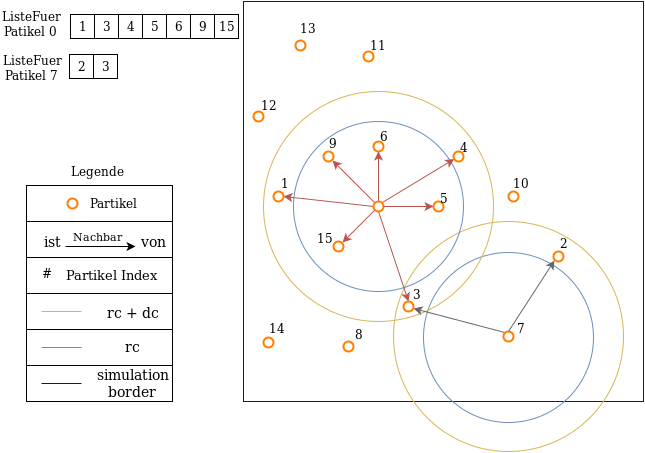

The diagram above was exported from draw.io. Its source (the exported page's mxGraphModel, read from the mxfile embedded in the PNG):
<mxGraphModel dx="1430" dy="745" grid="1" gridSize="8" guides="1" tooltips="1" connect="1" arrows="1" fold="1" page="1" pageScale="1" pageWidth="850" pageHeight="1100" background="#ffffff" math="0" shadow="0">
  <root>
    <mxCell id="0" />
    <mxCell id="1" parent="0" />
    <mxCell id="2" value="" style="whiteSpace=wrap;html=1;strokeColor=#000000;strokeWidth=1;fillColor=none;gradientColor=none;" vertex="1" parent="1">
      <mxGeometry x="88" y="430" width="146" height="36" as="geometry" />
    </mxCell>
    <mxCell id="3" value="" style="whiteSpace=wrap;html=1;strokeColor=#000000;strokeWidth=1;fillColor=none;gradientColor=none;" vertex="1" parent="1">
      <mxGeometry x="88" y="322" width="146" height="36" as="geometry" />
    </mxCell>
    <mxCell id="4" value="" style="whiteSpace=wrap;html=1;strokeColor=#000000;strokeWidth=1;fillColor=none;gradientColor=none;" vertex="1" parent="1">
      <mxGeometry x="88" y="358" width="146" height="36" as="geometry" />
    </mxCell>
    <mxCell id="5" value="" style="whiteSpace=wrap;html=1;strokeColor=#000000;strokeWidth=1;fillColor=none;gradientColor=none;" vertex="1" parent="1">
      <mxGeometry x="88" y="394" width="146" height="36" as="geometry" />
    </mxCell>
    <mxCell id="6" value="" style="whiteSpace=wrap;html=1;strokeColor=#000000;strokeWidth=1;fillColor=none;gradientColor=none;" vertex="1" parent="1">
      <mxGeometry x="88" y="286" width="146" height="36" as="geometry" />
    </mxCell>
    <mxCell id="7" value="" style="whiteSpace=wrap;html=1;strokeColor=#0000FF;strokeWidth=1;fillColor=none;" vertex="1" parent="1">
      <mxGeometry x="305" y="66" width="400" height="400" as="geometry" />
    </mxCell>
    <mxCell id="8" value="" style="ellipse;whiteSpace=wrap;html=1;strokeColor=#d6b656;strokeWidth=1;fillColor=none;" vertex="1" parent="1">
      <mxGeometry x="455" y="286" width="230" height="230" as="geometry" />
    </mxCell>
    <mxCell id="9" value="3" style="text;html=1;" vertex="1" parent="1">
      <mxGeometry x="473" y="346" width="32" height="32" as="geometry" />
    </mxCell>
    <mxCell id="10" value="" style="ellipse;whiteSpace=wrap;html=1;strokeColor=#6c8ebf;strokeWidth=1;fillColor=none;" vertex="1" parent="1">
      <mxGeometry x="485" y="317" width="170" height="170" as="geometry" />
    </mxCell>
    <mxCell id="11" value="" style="whiteSpace=wrap;html=1;strokeColor=#000000;strokeWidth=1;fillColor=none;gradientColor=none;" vertex="1" parent="1">
      <mxGeometry x="88" y="250" width="146" height="36" as="geometry" />
    </mxCell>
    <mxCell id="12" value="" style="ellipse;whiteSpace=wrap;html=1;strokeColor=#d6b656;strokeWidth=1;fillColor=none;" vertex="1" parent="1">
      <mxGeometry x="325" y="156" width="230" height="230" as="geometry" />
    </mxCell>
    <mxCell id="13" value="" style="ellipse;whiteSpace=wrap;html=1;strokeColor=#6c8ebf;strokeWidth=1;fillColor=none;" vertex="1" parent="1">
      <mxGeometry x="355" y="186" width="170" height="170" as="geometry" />
    </mxCell>
    <mxCell id="14" value="" style="ellipse;whiteSpace=wrap;html=1;strokeColor=#FF8000;strokeWidth=2;fillColor=#FFFFFF;gradientColor=none;" vertex="1" parent="1">
      <mxGeometry x="385" y="216" width="10" height="10" as="geometry" />
    </mxCell>
    <mxCell id="15" value="" style="ellipse;whiteSpace=wrap;html=1;strokeColor=#FF8000;strokeWidth=2;fillColor=#FFFFFF;gradientColor=none;" vertex="1" parent="1">
      <mxGeometry x="435" y="206" width="10" height="10" as="geometry" />
    </mxCell>
    <mxCell id="16" style="edgeStyle=orthogonalEdgeStyle;rounded=1;html=1;exitX=0;exitY=0.5;entryX=0;entryY=0.5;jettySize=auto;orthogonalLoop=1;" edge="1" source="15" target="15" parent="1">
      <mxGeometry x="435" y="211" as="geometry" />
    </mxCell>
    <mxCell id="17" style="edgeStyle=orthogonalEdgeStyle;rounded=1;html=1;entryX=0.5;entryY=1;jettySize=auto;orthogonalLoop=1;fillColor=#f8cecc;strokeColor=#b85450;gradientColor=#ea6b66;" edge="1" source="21" target="15" parent="1">
      <mxGeometry x="440" y="216" as="geometry" />
    </mxCell>
    <mxCell id="18" style="edgeStyle=none;rounded=0;html=1;exitX=1;exitY=0;jettySize=auto;orthogonalLoop=1;strokeColor=#b85450;fillColor=#f8cecc;gradientColor=#ea6b66;" edge="1" source="21" target="23" parent="1">
      <mxGeometry x="444" y="223.58901339696217" as="geometry" />
    </mxCell>
    <mxCell id="19" style="edgeStyle=none;rounded=0;html=1;exitX=0;exitY=0.5;entryX=1;entryY=0.5;jettySize=auto;orthogonalLoop=1;strokeColor=#b85450;fillColor=#f8cecc;gradientColor=#ea6b66;" edge="1" source="21" target="27" parent="1">
      <mxGeometry x="345" y="261" as="geometry" />
    </mxCell>
    <mxCell id="20" value="" style="edgeStyle=none;rounded=0;html=1;exitX=0.5;exitY=1;entryX=0.5;entryY=0;jettySize=auto;orthogonalLoop=1;strokeColor=#b85450;fillColor=#f8cecc;gradientColor=#ea6b66;" edge="1" source="21" target="40" parent="1">
      <mxGeometry x="440" y="276" as="geometry" />
    </mxCell>
    <mxCell id="21" value="" style="ellipse;whiteSpace=wrap;html=1;strokeColor=#FF8000;strokeWidth=2;fillColor=#FFFFFF;gradientColor=none;" vertex="1" parent="1">
      <mxGeometry x="435" y="266" width="10" height="10" as="geometry" />
    </mxCell>
    <mxCell id="22" style="edgeStyle=orthogonalEdgeStyle;rounded=1;html=1;exitX=0;exitY=0.5;entryX=0;entryY=0.5;jettySize=auto;orthogonalLoop=1;" edge="1" source="21" target="21" parent="1">
      <mxGeometry x="435.0232558139535" y="270.90697674418607" as="geometry" />
    </mxCell>
    <mxCell id="23" value="" style="ellipse;whiteSpace=wrap;html=1;strokeColor=#FF8000;strokeWidth=2;fillColor=#FFFFFF;gradientColor=none;" vertex="1" parent="1">
      <mxGeometry x="515" y="216" width="10" height="10" as="geometry" />
    </mxCell>
    <mxCell id="24" style="edgeStyle=orthogonalEdgeStyle;rounded=1;html=1;exitX=0;exitY=0.5;entryX=0;entryY=0.5;jettySize=auto;orthogonalLoop=1;" edge="1" source="23" target="23" parent="1">
      <mxGeometry x="515.0232558139535" y="220.90697674418607" as="geometry" />
    </mxCell>
    <mxCell id="25" value="" style="ellipse;whiteSpace=wrap;html=1;strokeColor=#FF8000;strokeWidth=2;fillColor=#FFFFFF;gradientColor=none;" vertex="1" parent="1">
      <mxGeometry x="495" y="266" width="10" height="10" as="geometry" />
    </mxCell>
    <mxCell id="26" style="edgeStyle=orthogonalEdgeStyle;rounded=1;html=1;exitX=0;exitY=0.5;entryX=0;entryY=0.5;jettySize=auto;orthogonalLoop=1;" edge="1" source="25" target="25" parent="1">
      <mxGeometry x="495.0232558139535" y="270.90697674418607" as="geometry" />
    </mxCell>
    <mxCell id="27" value="" style="ellipse;whiteSpace=wrap;html=1;strokeColor=#FF8000;strokeWidth=2;fillColor=#FFFFFF;gradientColor=none;" vertex="1" parent="1">
      <mxGeometry x="335" y="256" width="10" height="10" as="geometry" />
    </mxCell>
    <mxCell id="28" style="edgeStyle=orthogonalEdgeStyle;rounded=1;html=1;exitX=0;exitY=0.5;entryX=0;entryY=0.5;jettySize=auto;orthogonalLoop=1;" edge="1" source="27" target="27" parent="1">
      <mxGeometry x="355.0232558139535" y="270.90697674418607" as="geometry" />
    </mxCell>
    <mxCell id="29" value="" style="ellipse;whiteSpace=wrap;html=1;strokeColor=#FF8000;strokeWidth=2;fillColor=#FFFFFF;gradientColor=none;" vertex="1" parent="1">
      <mxGeometry x="395" y="306" width="10" height="10" as="geometry" />
    </mxCell>
    <mxCell id="30" style="edgeStyle=orthogonalEdgeStyle;rounded=1;html=1;exitX=0;exitY=0.5;entryX=0;entryY=0.5;jettySize=auto;orthogonalLoop=1;" edge="1" source="29" target="29" parent="1">
      <mxGeometry x="395.0232558139535" y="310.90697674418607" as="geometry" />
    </mxCell>
    <mxCell id="31" value="" style="ellipse;whiteSpace=wrap;html=1;strokeColor=#FF8000;strokeWidth=2;fillColor=#FFFFFF;gradientColor=none;" vertex="1" parent="1">
      <mxGeometry x="357" y="105" width="10" height="10" as="geometry" />
    </mxCell>
    <mxCell id="32" style="edgeStyle=orthogonalEdgeStyle;rounded=1;html=1;entryX=0;entryY=0.5;jettySize=auto;orthogonalLoop=1;exitX=1;exitY=0.5;fillColor=#f8cecc;strokeColor=#b85450;gradientColor=#ea6b66;" edge="1" source="21" target="25" parent="1">
      <mxGeometry x="449.94444444444446" y="225.94444444444446" as="geometry">
        <mxPoint x="450" y="276" as="sourcePoint" />
        <mxPoint x="449.94444444444446" y="225.94444444444446" as="targetPoint" />
        <Array as="points">
          <mxPoint x="445" y="271" />
          <mxPoint x="445" y="271" />
        </Array>
      </mxGeometry>
    </mxCell>
    <mxCell id="33" style="html=1;entryX=1;entryY=0;jettySize=auto;orthogonalLoop=1;exitX=0;exitY=1;strokeColor=#b85450;rounded=0;fillColor=#f8cecc;gradientColor=#ea6b66;" edge="1" source="21" target="29" parent="1">
      <mxGeometry x="459.94444444444446" y="235.94444444444446" as="geometry">
        <mxPoint x="454.94444444444446" y="280.94444444444446" as="sourcePoint" />
        <mxPoint x="504.94444444444446" y="280.94444444444446" as="targetPoint" />
      </mxGeometry>
    </mxCell>
    <mxCell id="34" style="html=1;jettySize=auto;orthogonalLoop=1;exitX=0;exitY=0;strokeColor=#b85450;rounded=0;entryX=1;entryY=1;fillColor=#f8cecc;gradientColor=#ea6b66;" edge="1" source="21" target="14" parent="1">
      <mxGeometry x="469.94444444444446" y="245.94444444444446" as="geometry">
        <mxPoint x="446.33333333333326" y="284.55555555555554" as="sourcePoint" />
        <mxPoint x="413.55555555555554" y="317.6111111111111" as="targetPoint" />
      </mxGeometry>
    </mxCell>
    <mxCell id="35" value="" style="ellipse;whiteSpace=wrap;html=1;strokeColor=#FF8000;strokeWidth=2;fillColor=#FFFFFF;gradientColor=none;" vertex="1" parent="1">
      <mxGeometry x="315" y="176" width="10" height="10" as="geometry" />
    </mxCell>
    <mxCell id="36" value="" style="ellipse;whiteSpace=wrap;html=1;strokeColor=#FF8000;strokeWidth=2;fillColor=#FFFFFF;gradientColor=none;" vertex="1" parent="1">
      <mxGeometry x="325" y="402" width="10" height="10" as="geometry" />
    </mxCell>
    <mxCell id="37" value="" style="ellipse;whiteSpace=wrap;html=1;strokeColor=#FF8000;strokeWidth=2;fillColor=#FFFFFF;gradientColor=none;" vertex="1" parent="1">
      <mxGeometry x="405" y="406" width="10" height="10" as="geometry" />
    </mxCell>
    <mxCell id="38" style="edgeStyle=none;rounded=0;html=1;exitX=0;exitY=0;entryX=1.049;entryY=0.723;entryPerimeter=0;jettySize=auto;orthogonalLoop=1;strokeColor=#666666;fillColor=#f5f5f5;gradientColor=#b3b3b3;" edge="1" source="39" target="40" parent="1">
      <mxGeometry x="475" y="373" as="geometry" />
    </mxCell>
    <mxCell id="39" value="" style="ellipse;whiteSpace=wrap;html=1;strokeColor=#FF8000;strokeWidth=2;fillColor=#FFFFFF;gradientColor=none;" vertex="1" parent="1">
      <mxGeometry x="565" y="396" width="10" height="10" as="geometry" />
    </mxCell>
    <mxCell id="40" value="" style="ellipse;whiteSpace=wrap;html=1;strokeColor=#FF8000;strokeWidth=2;fillColor=#FFFFFF;gradientColor=none;" vertex="1" parent="1">
      <mxGeometry x="465" y="366" width="10" height="10" as="geometry" />
    </mxCell>
    <mxCell id="41" value="" style="ellipse;whiteSpace=wrap;html=1;strokeColor=#FF8000;strokeWidth=2;fillColor=#FFFFFF;gradientColor=none;" vertex="1" parent="1">
      <mxGeometry x="615" y="316" width="10" height="10" as="geometry" />
    </mxCell>
    <mxCell id="42" value="" style="ellipse;whiteSpace=wrap;html=1;strokeColor=#FF8000;strokeWidth=2;fillColor=#FFFFFF;gradientColor=none;" vertex="1" parent="1">
      <mxGeometry x="570" y="256" width="10" height="10" as="geometry" />
    </mxCell>
    <mxCell id="43" value="" style="ellipse;whiteSpace=wrap;html=1;strokeColor=#FF8000;strokeWidth=2;fillColor=#FFFFFF;gradientColor=none;" vertex="1" parent="1">
      <mxGeometry x="425" y="116" width="10" height="10" as="geometry" />
    </mxCell>
    <mxCell id="44" value="" style="ellipse;whiteSpace=wrap;html=1;strokeColor=#FF8000;strokeWidth=2;fillColor=#FFFFFF;gradientColor=none;" vertex="1" parent="1">
      <mxGeometry x="129" y="263" width="10" height="10" as="geometry" />
    </mxCell>
    <mxCell id="45" style="html=1;jettySize=auto;orthogonalLoop=1;strokeColor=#000000;rounded=0;" edge="1" parent="1">
      <mxGeometry x="501.94444444444446" y="380.94444444444446" as="geometry">
        <mxPoint x="127" y="311" as="sourcePoint" />
        <mxPoint x="197" y="311" as="targetPoint" />
      </mxGeometry>
    </mxCell>
    <mxCell id="46" value="Legende" style="text;html=1;strokeColor=none;fillColor=none;align=center;verticalAlign=middle;whiteSpace=wrap;" vertex="1" parent="1">
      <mxGeometry x="123" y="226" width="70" height="20" as="geometry" />
    </mxCell>
    <mxCell id="47" value="Partikel" style="text;html=1;strokeColor=none;fillColor=none;align=center;verticalAlign=middle;whiteSpace=wrap;" vertex="1" parent="1">
      <mxGeometry x="154" y="258" width="40" height="20" as="geometry" />
    </mxCell>
    <mxCell id="48" value="&lt;font style=&quot;font-size: 14px&quot;&gt;ist&lt;/font&gt;" style="text;html=1;strokeColor=none;fillColor=none;align=center;verticalAlign=middle;whiteSpace=wrap;" vertex="1" parent="1">
      <mxGeometry x="93" y="296" width="40" height="20" as="geometry" />
    </mxCell>
    <mxCell id="49" value="&lt;font style=&quot;font-size: 11px&quot;&gt;Nachbar&lt;/font&gt;" style="text;html=1;strokeColor=none;fillColor=none;align=center;verticalAlign=middle;whiteSpace=wrap;" vertex="1" parent="1">
      <mxGeometry x="138" y="291" width="40" height="20" as="geometry" />
    </mxCell>
    <mxCell id="50" value="&lt;font style=&quot;font-size: 14px&quot;&gt;von&lt;/font&gt;" style="text;html=1;strokeColor=none;fillColor=none;align=center;verticalAlign=middle;whiteSpace=wrap;" vertex="1" parent="1">
      <mxGeometry x="194" y="296" width="40" height="20" as="geometry" />
    </mxCell>
    <mxCell id="51" value="" style="line;strokeWidth=1;html=1;perimeter=backbonePerimeter;points=[];outlineConnect=0;fillColor=#dae8fc;strokeColor=#6c8ebf;" vertex="1" parent="1">
      <mxGeometry x="103" y="407" width="40" height="10" as="geometry" />
    </mxCell>
    <mxCell id="52" value="&lt;font style=&quot;font-size: 14px&quot;&gt;rc&lt;/font&gt;" style="text;html=1;strokeColor=none;fillColor=none;align=center;verticalAlign=middle;whiteSpace=wrap;strokeWidth=2;" vertex="1" parent="1">
      <mxGeometry x="170" y="401" width="47" height="20" as="geometry" />
    </mxCell>
    <mxCell id="53" value="" style="line;strokeWidth=1;html=1;perimeter=backbonePerimeter;points=[];outlineConnect=0;fillColor=#fff2cc;strokeColor=#d6b656;" vertex="1" parent="1">
      <mxGeometry x="103" y="371" width="40" height="10" as="geometry" />
    </mxCell>
    <mxCell id="54" value="&lt;font style=&quot;font-size: 14px&quot;&gt;rc + dc&lt;/font&gt;&lt;font size=&quot;4&quot;&gt;&lt;br&gt;&lt;/font&gt;" style="text;html=1;strokeColor=none;fillColor=none;align=center;verticalAlign=middle;whiteSpace=wrap;" vertex="1" parent="1">
      <mxGeometry x="161" y="366" width="67" height="20" as="geometry" />
    </mxCell>
    <mxCell id="55" value="14" style="text;html=1;" vertex="1" parent="1">
      <mxGeometry x="329" y="380" width="40" height="32" as="geometry" />
    </mxCell>
    <mxCell id="56" value="8" style="text;html=1;" vertex="1" parent="1">
      <mxGeometry x="415" y="386" width="32" height="32" as="geometry" />
    </mxCell>
    <mxCell id="57" value="2" style="text;html=1;" vertex="1" parent="1">
      <mxGeometry x="620" y="295" width="32" height="32" as="geometry" />
    </mxCell>
    <mxCell id="58" value="10" style="text;html=1;" vertex="1" parent="1">
      <mxGeometry x="573" y="235" width="40" height="32" as="geometry" />
    </mxCell>
    <mxCell id="59" value="11" style="text;html=1;" vertex="1" parent="1">
      <mxGeometry x="430" y="97" width="40" height="32" as="geometry" />
    </mxCell>
    <mxCell id="60" value="12" style="text;html=1;" vertex="1" parent="1">
      <mxGeometry x="321" y="157" width="40" height="32" as="geometry" />
    </mxCell>
    <mxCell id="61" value="13" style="text;html=1;" vertex="1" parent="1">
      <mxGeometry x="360" y="80" width="40" height="32" as="geometry" />
    </mxCell>
    <mxCell id="62" value="1" style="text;html=1;" vertex="1" parent="1">
      <mxGeometry x="341" y="235" width="32" height="32" as="geometry" />
    </mxCell>
    <mxCell id="63" value="15" style="text;html=1;" vertex="1" parent="1">
      <mxGeometry x="377" y="290" width="40" height="32" as="geometry" />
    </mxCell>
    <mxCell id="64" value="9" style="text;html=1;" vertex="1" parent="1">
      <mxGeometry x="389" y="195" width="32" height="32" as="geometry" />
    </mxCell>
    <mxCell id="65" value="6" style="text;html=1;" vertex="1" parent="1">
      <mxGeometry x="440" y="188" width="32" height="32" as="geometry" />
    </mxCell>
    <mxCell id="66" value="4" style="text;html=1;" vertex="1" parent="1">
      <mxGeometry x="520" y="199" width="32" height="32" as="geometry" />
    </mxCell>
    <mxCell id="67" value="5" style="text;html=1;" vertex="1" parent="1">
      <mxGeometry x="500" y="250" width="32" height="32" as="geometry" />
    </mxCell>
    <mxCell id="68" value="1" style="whiteSpace=wrap;html=1;strokeColor=#000000;strokeWidth=1;fillColor=none;gradientColor=none;" vertex="1" parent="1">
      <mxGeometry x="132" y="79" width="24" height="24" as="geometry" />
    </mxCell>
    <mxCell id="69" value="ListeFuer Patikel 0&lt;br&gt;&lt;br&gt;" style="text;html=1;strokeColor=none;fillColor=none;align=center;verticalAlign=middle;whiteSpace=wrap;" vertex="1" parent="1">
      <mxGeometry x="73" y="67" width="40" height="56" as="geometry" />
    </mxCell>
    <mxCell id="70" value="3" style="whiteSpace=wrap;html=1;strokeColor=#000000;strokeWidth=1;fillColor=none;gradientColor=none;" vertex="1" parent="1">
      <mxGeometry x="156" y="79" width="24" height="24" as="geometry" />
    </mxCell>
    <mxCell id="71" value="4" style="whiteSpace=wrap;html=1;strokeColor=#000000;strokeWidth=1;fillColor=none;gradientColor=none;" vertex="1" parent="1">
      <mxGeometry x="180" y="79" width="24" height="24" as="geometry" />
    </mxCell>
    <mxCell id="72" value="5" style="whiteSpace=wrap;html=1;strokeColor=#000000;strokeWidth=1;fillColor=none;gradientColor=none;" vertex="1" parent="1">
      <mxGeometry x="204" y="79" width="24" height="24" as="geometry" />
    </mxCell>
    <mxCell id="73" value="6" style="whiteSpace=wrap;html=1;strokeColor=#000000;strokeWidth=1;fillColor=none;gradientColor=none;" vertex="1" parent="1">
      <mxGeometry x="228" y="79" width="24" height="24" as="geometry" />
    </mxCell>
    <mxCell id="74" value="9" style="whiteSpace=wrap;html=1;strokeColor=#000000;strokeWidth=1;fillColor=none;gradientColor=none;" vertex="1" parent="1">
      <mxGeometry x="252" y="79" width="24" height="24" as="geometry" />
    </mxCell>
    <mxCell id="75" value="15" style="whiteSpace=wrap;html=1;strokeColor=#000000;strokeWidth=1;fillColor=none;gradientColor=none;" vertex="1" parent="1">
      <mxGeometry x="276" y="79" width="24" height="24" as="geometry" />
    </mxCell>
    <mxCell id="76" value="#" style="text;html=1;strokeColor=none;fillColor=none;align=center;verticalAlign=middle;whiteSpace=wrap;" vertex="1" parent="1">
      <mxGeometry x="88" y="328" width="40" height="20" as="geometry" />
    </mxCell>
    <mxCell id="77" value="&lt;font style=&quot;font-size: 13px&quot;&gt;Partikel Index&lt;/font&gt;&lt;font size=&quot;4&quot;&gt;&lt;br&gt;&lt;/font&gt;" style="text;html=1;strokeColor=none;fillColor=none;align=center;verticalAlign=middle;whiteSpace=wrap;" vertex="1" parent="1">
      <mxGeometry x="118" y="328" width="111" height="20" as="geometry" />
    </mxCell>
    <mxCell id="78" value="2" style="whiteSpace=wrap;html=1;strokeColor=#000000;strokeWidth=1;fillColor=none;gradientColor=none;" vertex="1" parent="1">
      <mxGeometry x="131" y="119" width="24" height="24" as="geometry" />
    </mxCell>
    <mxCell id="79" value="3" style="whiteSpace=wrap;html=1;strokeColor=#000000;strokeWidth=1;fillColor=none;gradientColor=none;" vertex="1" parent="1">
      <mxGeometry x="155" y="119" width="24" height="24" as="geometry" />
    </mxCell>
    <mxCell id="80" value="ListeFuer Patikel 7&lt;br&gt;&lt;br&gt;" style="text;html=1;strokeColor=none;fillColor=none;align=center;verticalAlign=middle;whiteSpace=wrap;" vertex="1" parent="1">
      <mxGeometry x="74" y="111" width="40" height="56" as="geometry" />
    </mxCell>
    <mxCell id="81" style="edgeStyle=none;rounded=0;html=1;entryX=0;entryY=1;jettySize=auto;orthogonalLoop=1;strokeColor=#666666;fillColor=#f5f5f5;gradientColor=#b3b3b3;exitX=0.5;exitY=0;" edge="1" source="39" target="41" parent="1">
      <mxGeometry x="483.4883720930234" y="381.23255813953494" as="geometry">
        <mxPoint x="574.4186046511629" y="405.4186046511628" as="sourcePoint" />
        <mxPoint x="483.4883720930234" y="381.23255813953494" as="targetPoint" />
      </mxGeometry>
    </mxCell>
    <mxCell id="82" value="7" style="text;html=1;" vertex="1" parent="1">
      <mxGeometry x="577" y="380" width="32" height="32" as="geometry" />
    </mxCell>
    <mxCell id="83" value="" style="line;strokeWidth=1;html=1;perimeter=backbonePerimeter;points=[];outlineConnect=0;fillColor=#dae8fc;strokeColor=#0000FF;" vertex="1" parent="1">
      <mxGeometry x="103" y="443" width="40" height="10" as="geometry" />
    </mxCell>
    <mxCell id="84" value="&lt;font style=&quot;font-size: 14px&quot;&gt;simulation border&lt;br&gt;&lt;/font&gt;" style="text;html=1;strokeColor=none;fillColor=none;align=center;verticalAlign=middle;whiteSpace=wrap;" vertex="1" parent="1">
      <mxGeometry x="143" y="438" width="103" height="20" as="geometry" />
    </mxCell>
  </root>
</mxGraphModel>